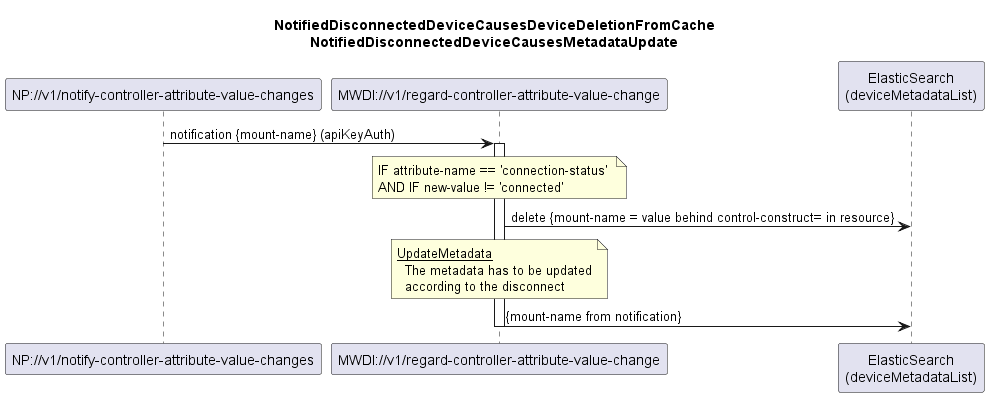

The diagram above was rendered by PlantUML. Its source (embedded in the PNG):
@startuml 021_NotificationBasedDeviceListSyncDisconnectUpdate
skinparam responseMessageBelowArrow true

title  
  NotifiedDisconnectedDeviceCausesDeviceDeletionFromCache
  NotifiedDisconnectedDeviceCausesMetadataUpdate
end title

participant "NP://v1/notify-controller-attribute-value-changes" as subscription
participant "MWDI://v1/regard-controller-attribute-value-change" as regardDisconnectedDevice
participant "ElasticSearch\n(deviceMetadataList)" as es

subscription -> regardDisconnectedDevice: notification {mount-name} (apiKeyAuth)
activate regardDisconnectedDevice

note over regardDisconnectedDevice
IF attribute-name == 'connection-status' 
AND IF new-value != 'connected'
end note

regardDisconnectedDevice -> es: delete {mount-name = value behind control-construct= in resource}

note over regardDisconnectedDevice
  <u>UpdateMetadata</u>
    The metadata has to be updated
    according to the disconnect
end note
regardDisconnectedDevice -> es: {mount-name from notification}


deactivate regardDisconnectedDevice

@enduml